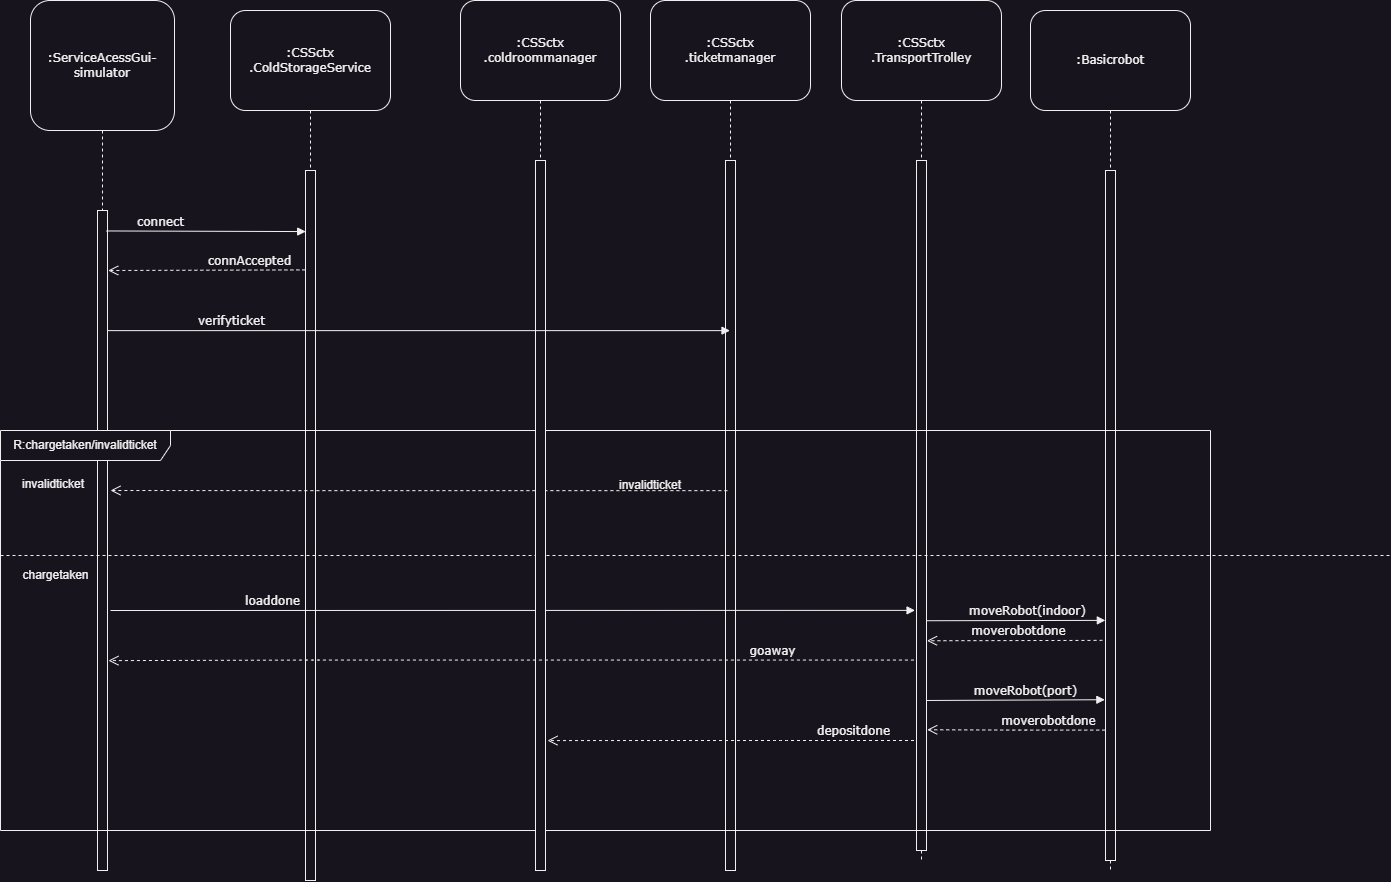

The diagram above was exported from draw.io. Its source (the exported page's mxGraphModel, read from the mxfile embedded in the PNG):
<mxGraphModel dx="3044" dy="1582" grid="1" gridSize="10" guides="1" tooltips="1" connect="1" arrows="1" fold="1" page="1" pageScale="1" pageWidth="827" pageHeight="1169" math="0" shadow="0">
  <root>
    <mxCell id="0" />
    <mxCell id="1" parent="0" />
    <mxCell id="N2O-ApHA6fofq8clF46Y-1" value=":ServiceAcessGui-simulator" style="shape=umlLifeline;perimeter=lifelinePerimeter;whiteSpace=wrap;html=1;container=1;collapsible=0;recursiveResize=0;outlineConnect=0;rounded=1;shadow=0;comic=0;labelBackgroundColor=none;strokeWidth=1;fontFamily=Verdana;fontSize=12;align=center;size=130;" parent="1" vertex="1">
      <mxGeometry x="270" y="50" width="144" height="870" as="geometry" />
    </mxCell>
    <mxCell id="N2O-ApHA6fofq8clF46Y-2" value="" style="html=1;points=[];perimeter=orthogonalPerimeter;rounded=0;shadow=0;comic=0;labelBackgroundColor=none;strokeWidth=1;fontFamily=Verdana;fontSize=12;align=center;" parent="N2O-ApHA6fofq8clF46Y-1" vertex="1">
      <mxGeometry x="67" y="210" width="10" height="660" as="geometry" />
    </mxCell>
    <mxCell id="gZ9sGHbwMtrVvCfFXNdp-1" value=":CSSctx&lt;br&gt;.ColdStorageService" style="shape=umlLifeline;perimeter=lifelinePerimeter;whiteSpace=wrap;html=1;container=1;collapsible=0;recursiveResize=0;outlineConnect=0;rounded=1;shadow=0;comic=0;labelBackgroundColor=none;strokeWidth=1;fontFamily=Verdana;fontSize=12;align=center;size=100;points=[];" parent="1" vertex="1">
      <mxGeometry x="470" y="60" width="160" height="870" as="geometry" />
    </mxCell>
    <mxCell id="gZ9sGHbwMtrVvCfFXNdp-2" value="" style="html=1;points=[];perimeter=orthogonalPerimeter;rounded=0;shadow=0;comic=0;labelBackgroundColor=none;strokeWidth=1;fontFamily=Verdana;fontSize=12;align=center;" parent="gZ9sGHbwMtrVvCfFXNdp-1" vertex="1">
      <mxGeometry x="75" y="160" width="10" height="710" as="geometry" />
    </mxCell>
    <mxCell id="rTRTFVOLgOanxBbqwZ-_-3" value=":CSSctx&lt;br&gt;.ticketmanager" style="shape=umlLifeline;perimeter=lifelinePerimeter;whiteSpace=wrap;html=1;container=1;collapsible=0;recursiveResize=0;outlineConnect=0;rounded=1;shadow=0;comic=0;labelBackgroundColor=none;strokeWidth=1;fontFamily=Verdana;fontSize=12;align=center;size=100;points=[];" parent="1" vertex="1">
      <mxGeometry x="890" y="50" width="160" height="870" as="geometry" />
    </mxCell>
    <mxCell id="rTRTFVOLgOanxBbqwZ-_-4" value="" style="html=1;points=[];perimeter=orthogonalPerimeter;rounded=0;shadow=0;comic=0;labelBackgroundColor=none;strokeWidth=1;fontFamily=Verdana;fontSize=12;align=center;" parent="rTRTFVOLgOanxBbqwZ-_-3" vertex="1">
      <mxGeometry x="75" y="160" width="10" height="710" as="geometry" />
    </mxCell>
    <mxCell id="rTRTFVOLgOanxBbqwZ-_-17" value="moveRobot(port)" style="html=1;verticalAlign=bottom;endArrow=block;labelBackgroundColor=none;fontFamily=Verdana;fontSize=12;entryX=-0.064;entryY=0.767;entryDx=0;entryDy=0;entryPerimeter=0;" parent="rTRTFVOLgOanxBbqwZ-_-3" edge="1" target="rTRTFVOLgOanxBbqwZ-_-13">
      <mxGeometry x="0.1445" relative="1" as="geometry">
        <mxPoint x="270" y="700" as="sourcePoint" />
        <mxPoint x="600" y="700" as="targetPoint" />
        <Array as="points" />
        <mxPoint as="offset" />
      </mxGeometry>
    </mxCell>
    <mxCell id="rTRTFVOLgOanxBbqwZ-_-8" value=":CSSctx&lt;br&gt;.TransportTrolley" style="shape=umlLifeline;perimeter=lifelinePerimeter;whiteSpace=wrap;html=1;container=1;collapsible=0;recursiveResize=0;outlineConnect=0;rounded=1;shadow=0;comic=0;labelBackgroundColor=none;strokeWidth=1;fontFamily=Verdana;fontSize=12;align=center;size=100;points=[];" parent="1" vertex="1">
      <mxGeometry x="1081" y="50" width="160" height="860" as="geometry" />
    </mxCell>
    <mxCell id="rTRTFVOLgOanxBbqwZ-_-9" value="" style="html=1;points=[];perimeter=orthogonalPerimeter;rounded=0;shadow=0;comic=0;labelBackgroundColor=none;strokeWidth=1;fontFamily=Verdana;fontSize=12;align=center;" parent="rTRTFVOLgOanxBbqwZ-_-8" vertex="1">
      <mxGeometry x="75" y="160" width="10" height="690" as="geometry" />
    </mxCell>
    <mxCell id="rTRTFVOLgOanxBbqwZ-_-12" value=":Basicrobot" style="shape=umlLifeline;perimeter=lifelinePerimeter;whiteSpace=wrap;html=1;container=1;collapsible=0;recursiveResize=0;outlineConnect=0;rounded=1;shadow=0;comic=0;labelBackgroundColor=none;strokeWidth=1;fontFamily=Verdana;fontSize=12;align=center;size=100;points=[];" parent="1" vertex="1">
      <mxGeometry x="1270" y="60" width="160" height="860" as="geometry" />
    </mxCell>
    <mxCell id="rTRTFVOLgOanxBbqwZ-_-13" value="" style="html=1;points=[];perimeter=orthogonalPerimeter;rounded=0;shadow=0;comic=0;labelBackgroundColor=none;strokeWidth=1;fontFamily=Verdana;fontSize=12;align=center;" parent="rTRTFVOLgOanxBbqwZ-_-12" vertex="1">
      <mxGeometry x="75" y="160" width="10" height="690" as="geometry" />
    </mxCell>
    <mxCell id="cg7oMHLb6mgpNHiS1ckj-5" value="R:chargetaken/invalidticket" style="shape=umlFrame;whiteSpace=wrap;html=1;pointerEvents=0;recursiveResize=0;container=1;collapsible=0;width=170;" parent="1" vertex="1">
      <mxGeometry x="240" y="480" width="1210" height="400" as="geometry" />
    </mxCell>
    <mxCell id="cg7oMHLb6mgpNHiS1ckj-6" value="invalidticket" style="text;html=1;" parent="cg7oMHLb6mgpNHiS1ckj-5" vertex="1">
      <mxGeometry width="100" height="20" relative="1" as="geometry">
        <mxPoint x="20" y="40" as="offset" />
      </mxGeometry>
    </mxCell>
    <mxCell id="cg7oMHLb6mgpNHiS1ckj-7" value="" style="line;strokeWidth=1;dashed=1;labelPosition=center;verticalLabelPosition=bottom;align=left;verticalAlign=top;spacingLeft=20;spacingTop=15;html=1;whiteSpace=wrap;" parent="cg7oMHLb6mgpNHiS1ckj-5" vertex="1">
      <mxGeometry y="120" width="1390" height="10" as="geometry" />
    </mxCell>
    <mxCell id="rTRTFVOLgOanxBbqwZ-_-7" value="" style="html=1;verticalAlign=bottom;endArrow=open;dashed=1;endSize=8;labelBackgroundColor=none;fontFamily=Verdana;fontSize=12;edgeStyle=elbowEdgeStyle;elbow=horizontal;exitX=0.189;exitY=0.465;exitDx=0;exitDy=0;exitPerimeter=0;" parent="cg7oMHLb6mgpNHiS1ckj-5" edge="1" source="rTRTFVOLgOanxBbqwZ-_-4">
      <mxGeometry x="0.4307" relative="1" as="geometry">
        <mxPoint x="110" y="60" as="targetPoint" />
        <Array as="points">
          <mxPoint x="296.3299999999999" y="60" />
          <mxPoint x="301.3299999999999" y="70" />
        </Array>
        <mxPoint x="510" y="60" as="sourcePoint" />
        <mxPoint x="1" as="offset" />
      </mxGeometry>
    </mxCell>
    <mxCell id="cg7oMHLb6mgpNHiS1ckj-8" value="chargetaken" style="text;html=1;align=center;verticalAlign=middle;resizable=0;points=[];autosize=1;strokeColor=none;fillColor=none;" parent="cg7oMHLb6mgpNHiS1ckj-5" vertex="1">
      <mxGeometry x="10" y="130" width="90" height="30" as="geometry" />
    </mxCell>
    <mxCell id="GTj69KNL2VtBqAuHhiqG-4" value="invalidticket" style="text;html=1;strokeColor=none;fillColor=none;align=center;verticalAlign=middle;whiteSpace=wrap;rounded=0;" vertex="1" parent="cg7oMHLb6mgpNHiS1ckj-5">
      <mxGeometry x="620" y="40" width="60" height="30" as="geometry" />
    </mxCell>
    <mxCell id="kEfHReS5XdMBzArzRV5Z-1" value="loaddone" style="html=1;verticalAlign=bottom;endArrow=block;labelBackgroundColor=none;fontFamily=Verdana;fontSize=12;exitX=1.111;exitY=0.353;exitDx=0;exitDy=0;exitPerimeter=0;entryX=-0.144;entryY=0.652;entryDx=0;entryDy=0;entryPerimeter=0;" parent="cg7oMHLb6mgpNHiS1ckj-5" edge="1" target="rTRTFVOLgOanxBbqwZ-_-9">
      <mxGeometry x="-0.6" relative="1" as="geometry">
        <mxPoint x="109.98999999999978" y="180.0000000000001" as="sourcePoint" />
        <mxPoint x="910" y="180" as="targetPoint" />
        <Array as="points" />
        <mxPoint as="offset" />
      </mxGeometry>
    </mxCell>
    <mxCell id="rTRTFVOLgOanxBbqwZ-_-19" value="depositdone" style="html=1;verticalAlign=bottom;endArrow=open;dashed=1;endSize=8;labelBackgroundColor=none;fontFamily=Verdana;fontSize=12;edgeStyle=elbowEdgeStyle;elbow=horizontal;entryX=1.2;entryY=0.817;entryDx=0;entryDy=0;entryPerimeter=0;" parent="cg7oMHLb6mgpNHiS1ckj-5" edge="1" target="GTj69KNL2VtBqAuHhiqG-14">
      <mxGeometry x="-0.6604" relative="1" as="geometry">
        <mxPoint x="550" y="310" as="targetPoint" />
        <Array as="points">
          <mxPoint x="780" y="310" />
        </Array>
        <mxPoint x="913.5" y="310" as="sourcePoint" />
        <mxPoint x="1" as="offset" />
      </mxGeometry>
    </mxCell>
    <mxCell id="4cLTLOausn-tMqRDsMKk-3" value="connect" style="html=1;verticalAlign=bottom;endArrow=block;labelBackgroundColor=none;fontFamily=Verdana;fontSize=12;exitX=0.886;exitY=0.031;exitDx=0;exitDy=0;exitPerimeter=0;entryX=0.019;entryY=0.086;entryDx=0;entryDy=0;entryPerimeter=0;" parent="1" target="gZ9sGHbwMtrVvCfFXNdp-2" edge="1" source="N2O-ApHA6fofq8clF46Y-2">
      <mxGeometry x="-0.4568" relative="1" as="geometry">
        <mxPoint x="350" y="280" as="sourcePoint" />
        <mxPoint x="540" y="280" as="targetPoint" />
        <Array as="points" />
        <mxPoint as="offset" />
      </mxGeometry>
    </mxCell>
    <mxCell id="4cLTLOausn-tMqRDsMKk-4" value="connAccepted" style="html=1;verticalAlign=bottom;endArrow=open;dashed=1;endSize=8;labelBackgroundColor=none;fontFamily=Verdana;fontSize=12;edgeStyle=elbowEdgeStyle;elbow=vertical;entryX=1.073;entryY=0.092;entryDx=0;entryDy=0;entryPerimeter=0;exitX=-0.013;exitY=0.14;exitDx=0;exitDy=0;exitPerimeter=0;" parent="1" target="N2O-ApHA6fofq8clF46Y-2" edge="1" source="gZ9sGHbwMtrVvCfFXNdp-2">
      <mxGeometry x="-0.441" relative="1" as="geometry">
        <mxPoint x="350" y="320" as="targetPoint" />
        <Array as="points">
          <mxPoint x="431.33" y="320" />
          <mxPoint x="436.33" y="330" />
        </Array>
        <mxPoint x="540" y="320" as="sourcePoint" />
        <mxPoint as="offset" />
      </mxGeometry>
    </mxCell>
    <mxCell id="GTj69KNL2VtBqAuHhiqG-13" value=":CSSctx&lt;br&gt;.coldroommanager" style="shape=umlLifeline;perimeter=lifelinePerimeter;whiteSpace=wrap;html=1;container=1;collapsible=0;recursiveResize=0;outlineConnect=0;rounded=1;shadow=0;comic=0;labelBackgroundColor=none;strokeWidth=1;fontFamily=Verdana;fontSize=12;align=center;size=100;points=[];" vertex="1" parent="1">
      <mxGeometry x="700" y="50" width="160" height="870" as="geometry" />
    </mxCell>
    <mxCell id="GTj69KNL2VtBqAuHhiqG-14" value="" style="html=1;points=[];perimeter=orthogonalPerimeter;rounded=0;shadow=0;comic=0;labelBackgroundColor=none;strokeWidth=1;fontFamily=Verdana;fontSize=12;align=center;" vertex="1" parent="GTj69KNL2VtBqAuHhiqG-13">
      <mxGeometry x="75" y="160" width="10" height="710" as="geometry" />
    </mxCell>
    <mxCell id="rTRTFVOLgOanxBbqwZ-_-15" value="moveRobot(indoor)" style="html=1;verticalAlign=bottom;endArrow=block;labelBackgroundColor=none;fontFamily=Verdana;fontSize=12;exitX=1.002;exitY=0.667;exitDx=0;exitDy=0;exitPerimeter=0;entryX=-0.017;entryY=0.652;entryDx=0;entryDy=0;entryPerimeter=0;" parent="1" edge="1" target="rTRTFVOLgOanxBbqwZ-_-13" source="rTRTFVOLgOanxBbqwZ-_-9">
      <mxGeometry x="0.1189" relative="1" as="geometry">
        <mxPoint x="1170" y="670" as="sourcePoint" />
        <mxPoint x="1490" y="670" as="targetPoint" />
        <Array as="points" />
        <mxPoint x="1" as="offset" />
      </mxGeometry>
    </mxCell>
    <mxCell id="rTRTFVOLgOanxBbqwZ-_-14" value="moverobotdone" style="html=1;verticalAlign=bottom;endArrow=open;dashed=1;endSize=8;labelBackgroundColor=none;fontFamily=Verdana;fontSize=12;edgeStyle=elbowEdgeStyle;elbow=horizontal;entryX=1.05;entryY=0.696;entryDx=0;entryDy=0;entryPerimeter=0;exitX=-0.307;exitY=0.681;exitDx=0;exitDy=0;exitPerimeter=0;" parent="1" source="rTRTFVOLgOanxBbqwZ-_-13" edge="1" target="rTRTFVOLgOanxBbqwZ-_-9">
      <mxGeometry x="-0.0195" relative="1" as="geometry">
        <mxPoint x="1170" y="690" as="targetPoint" />
        <Array as="points">
          <mxPoint x="1340" y="691" />
        </Array>
        <mxPoint x="1470" y="690" as="sourcePoint" />
        <mxPoint x="1" as="offset" />
      </mxGeometry>
    </mxCell>
    <mxCell id="rTRTFVOLgOanxBbqwZ-_-18" value="moverobotdone" style="html=1;verticalAlign=bottom;endArrow=open;dashed=1;endSize=8;labelBackgroundColor=none;fontFamily=Verdana;fontSize=12;edgeStyle=elbowEdgeStyle;elbow=horizontal;exitX=-0.025;exitY=0.811;exitDx=0;exitDy=0;exitPerimeter=0;entryX=1.072;entryY=0.825;entryDx=0;entryDy=0;entryPerimeter=0;" parent="1" edge="1" target="rTRTFVOLgOanxBbqwZ-_-9" source="rTRTFVOLgOanxBbqwZ-_-13">
      <mxGeometry x="-0.3725" relative="1" as="geometry">
        <mxPoint x="1170" y="779" as="targetPoint" />
        <Array as="points" />
        <mxPoint x="1270" y="779" as="sourcePoint" />
        <mxPoint as="offset" />
      </mxGeometry>
    </mxCell>
    <mxCell id="GTj69KNL2VtBqAuHhiqG-7" value="verifyticket" style="html=1;verticalAlign=bottom;endArrow=block;labelBackgroundColor=none;fontFamily=Verdana;fontSize=12;exitX=1.041;exitY=0.182;exitDx=0;exitDy=0;exitPerimeter=0;" edge="1" parent="1" source="N2O-ApHA6fofq8clF46Y-2" target="rTRTFVOLgOanxBbqwZ-_-3">
      <mxGeometry x="-0.6" relative="1" as="geometry">
        <mxPoint x="350" y="380" as="sourcePoint" />
        <mxPoint x="1115.0100000000002" y="380.40999999999985" as="targetPoint" />
        <Array as="points" />
        <mxPoint as="offset" />
      </mxGeometry>
    </mxCell>
    <mxCell id="rTRTFVOLgOanxBbqwZ-_-16" value="goaway" style="html=1;verticalAlign=bottom;endArrow=open;dashed=1;endSize=8;labelBackgroundColor=none;fontFamily=Verdana;fontSize=12;edgeStyle=elbowEdgeStyle;elbow=horizontal;entryX=1.096;entryY=0.682;entryDx=0;entryDy=0;entryPerimeter=0;exitX=-0.257;exitY=0.724;exitDx=0;exitDy=0;exitPerimeter=0;" parent="1" edge="1" target="N2O-ApHA6fofq8clF46Y-2" source="rTRTFVOLgOanxBbqwZ-_-9">
      <mxGeometry x="-0.6487" relative="1" as="geometry">
        <mxPoint x="350" y="710" as="targetPoint" />
        <Array as="points">
          <mxPoint x="550.3299999999999" y="710" />
          <mxPoint x="555.3299999999999" y="720" />
        </Array>
        <mxPoint x="1150" y="710" as="sourcePoint" />
        <mxPoint as="offset" />
      </mxGeometry>
    </mxCell>
  </root>
</mxGraphModel>